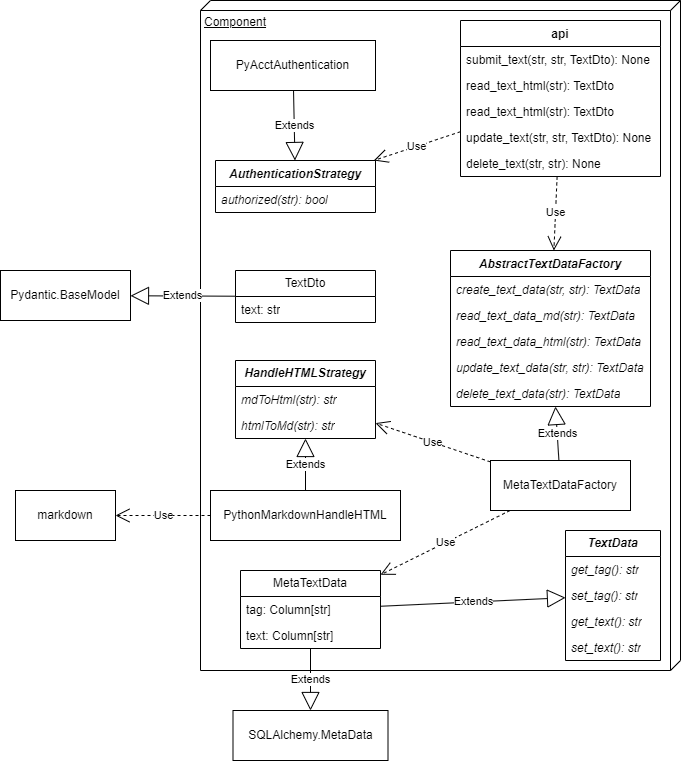

The diagram above was exported from draw.io. Its source (the exported page's mxGraphModel, read from the mxfile embedded in the PNG):
<mxGraphModel dx="2819" dy="2025" grid="1" gridSize="10" guides="1" tooltips="1" connect="1" arrows="1" fold="1" page="1" pageScale="1" pageWidth="850" pageHeight="1100" math="0" shadow="0">
  <root>
    <mxCell id="0" />
    <mxCell id="1" parent="0" />
    <mxCell id="HYmEblx66_SnTRgush_I-81" value="Component" style="verticalAlign=top;align=left;spacingTop=8;spacingLeft=2;spacingRight=12;shape=cube;size=10;direction=south;fontStyle=4;html=1;whiteSpace=wrap;" vertex="1" parent="1">
      <mxGeometry x="140" y="-410" width="480" height="670" as="geometry" />
    </mxCell>
    <mxCell id="HYmEblx66_SnTRgush_I-1" value="&lt;i&gt;AuthenticationStrategy&lt;/i&gt;" style="swimlane;fontStyle=1;align=center;verticalAlign=top;childLayout=stackLayout;horizontal=1;startSize=26;horizontalStack=0;resizeParent=1;resizeParentMax=0;resizeLast=0;collapsible=1;marginBottom=0;whiteSpace=wrap;html=1;" vertex="1" parent="1">
      <mxGeometry x="155" y="-250" width="160" height="52" as="geometry" />
    </mxCell>
    <mxCell id="HYmEblx66_SnTRgush_I-4" value="authorized(str): bool" style="text;strokeColor=none;fillColor=none;align=left;verticalAlign=top;spacingLeft=4;spacingRight=4;overflow=hidden;rotatable=0;points=[[0,0.5],[1,0.5]];portConstraint=eastwest;whiteSpace=wrap;html=1;fontStyle=2" vertex="1" parent="HYmEblx66_SnTRgush_I-1">
      <mxGeometry y="26" width="160" height="26" as="geometry" />
    </mxCell>
    <mxCell id="HYmEblx66_SnTRgush_I-5" value="PyAcctAuthentication" style="html=1;whiteSpace=wrap;" vertex="1" parent="1">
      <mxGeometry x="150" y="-370" width="165" height="50" as="geometry" />
    </mxCell>
    <mxCell id="HYmEblx66_SnTRgush_I-6" value="Extends" style="endArrow=block;endSize=16;endFill=0;html=1;rounded=0;" edge="1" parent="1" source="HYmEblx66_SnTRgush_I-5" target="HYmEblx66_SnTRgush_I-1">
      <mxGeometry width="160" relative="1" as="geometry">
        <mxPoint x="340" y="300" as="sourcePoint" />
        <mxPoint x="500" y="300" as="targetPoint" />
      </mxGeometry>
    </mxCell>
    <mxCell id="HYmEblx66_SnTRgush_I-12" value="SQLAlchemy.MetaData" style="html=1;whiteSpace=wrap;" vertex="1" parent="1">
      <mxGeometry x="172.5" y="300" width="155" height="50" as="geometry" />
    </mxCell>
    <mxCell id="HYmEblx66_SnTRgush_I-13" value="Extends" style="endArrow=block;endSize=16;endFill=0;html=1;rounded=0;" edge="1" parent="1" source="HYmEblx66_SnTRgush_I-32" target="HYmEblx66_SnTRgush_I-12">
      <mxGeometry width="160" relative="1" as="geometry">
        <mxPoint x="888.125" y="30" as="sourcePoint" />
        <mxPoint x="1107.5" y="220" as="targetPoint" />
        <mxPoint as="offset" />
      </mxGeometry>
    </mxCell>
    <mxCell id="HYmEblx66_SnTRgush_I-14" value="&lt;b&gt;&lt;i&gt;HandleHTMLStrategy&lt;/i&gt;&lt;/b&gt;" style="swimlane;fontStyle=0;childLayout=stackLayout;horizontal=1;startSize=26;fillColor=none;horizontalStack=0;resizeParent=1;resizeParentMax=0;resizeLast=0;collapsible=1;marginBottom=0;whiteSpace=wrap;html=1;" vertex="1" parent="1">
      <mxGeometry x="175" y="-50" width="140" height="78" as="geometry" />
    </mxCell>
    <mxCell id="HYmEblx66_SnTRgush_I-15" value="mdToHtml(str): str" style="text;strokeColor=none;fillColor=none;align=left;verticalAlign=top;spacingLeft=4;spacingRight=4;overflow=hidden;rotatable=0;points=[[0,0.5],[1,0.5]];portConstraint=eastwest;whiteSpace=wrap;html=1;fontStyle=2" vertex="1" parent="HYmEblx66_SnTRgush_I-14">
      <mxGeometry y="26" width="140" height="26" as="geometry" />
    </mxCell>
    <mxCell id="HYmEblx66_SnTRgush_I-16" value="htmlToMd(str): str" style="text;strokeColor=none;fillColor=none;align=left;verticalAlign=top;spacingLeft=4;spacingRight=4;overflow=hidden;rotatable=0;points=[[0,0.5],[1,0.5]];portConstraint=eastwest;whiteSpace=wrap;html=1;fontStyle=2" vertex="1" parent="HYmEblx66_SnTRgush_I-14">
      <mxGeometry y="52" width="140" height="26" as="geometry" />
    </mxCell>
    <mxCell id="HYmEblx66_SnTRgush_I-18" value="PythonMarkdownHandleHTML" style="html=1;whiteSpace=wrap;" vertex="1" parent="1">
      <mxGeometry x="150" y="80" width="190" height="50" as="geometry" />
    </mxCell>
    <mxCell id="HYmEblx66_SnTRgush_I-19" value="Extends" style="endArrow=block;endSize=16;endFill=0;html=1;rounded=0;" edge="1" parent="1" source="HYmEblx66_SnTRgush_I-18" target="HYmEblx66_SnTRgush_I-14">
      <mxGeometry width="160" relative="1" as="geometry">
        <mxPoint x="840" y="200" as="sourcePoint" />
        <mxPoint x="1000" y="200" as="targetPoint" />
      </mxGeometry>
    </mxCell>
    <mxCell id="HYmEblx66_SnTRgush_I-24" value="&lt;b style=&quot;&quot;&gt;TextData&lt;/b&gt;" style="swimlane;fontStyle=2;childLayout=stackLayout;horizontal=1;startSize=26;fillColor=none;horizontalStack=0;resizeParent=1;resizeParentMax=0;resizeLast=0;collapsible=1;marginBottom=0;whiteSpace=wrap;html=1;" vertex="1" parent="1">
      <mxGeometry x="505" y="120" width="95" height="130" as="geometry" />
    </mxCell>
    <mxCell id="HYmEblx66_SnTRgush_I-26" value="get_tag(): str" style="text;strokeColor=none;fillColor=none;align=left;verticalAlign=top;spacingLeft=4;spacingRight=4;overflow=hidden;rotatable=0;points=[[0,0.5],[1,0.5]];portConstraint=eastwest;whiteSpace=wrap;html=1;fontStyle=2" vertex="1" parent="HYmEblx66_SnTRgush_I-24">
      <mxGeometry y="26" width="95" height="26" as="geometry" />
    </mxCell>
    <mxCell id="HYmEblx66_SnTRgush_I-27" value="set_tag(): str" style="text;strokeColor=none;fillColor=none;align=left;verticalAlign=top;spacingLeft=4;spacingRight=4;overflow=hidden;rotatable=0;points=[[0,0.5],[1,0.5]];portConstraint=eastwest;whiteSpace=wrap;html=1;fontStyle=2" vertex="1" parent="HYmEblx66_SnTRgush_I-24">
      <mxGeometry y="52" width="95" height="26" as="geometry" />
    </mxCell>
    <mxCell id="HYmEblx66_SnTRgush_I-30" value="get_text(): str" style="text;strokeColor=none;fillColor=none;align=left;verticalAlign=top;spacingLeft=4;spacingRight=4;overflow=hidden;rotatable=0;points=[[0,0.5],[1,0.5]];portConstraint=eastwest;whiteSpace=wrap;html=1;fontStyle=2" vertex="1" parent="HYmEblx66_SnTRgush_I-24">
      <mxGeometry y="78" width="95" height="26" as="geometry" />
    </mxCell>
    <mxCell id="HYmEblx66_SnTRgush_I-31" value="set_text(): str" style="text;strokeColor=none;fillColor=none;align=left;verticalAlign=top;spacingLeft=4;spacingRight=4;overflow=hidden;rotatable=0;points=[[0,0.5],[1,0.5]];portConstraint=eastwest;whiteSpace=wrap;html=1;fontStyle=2" vertex="1" parent="HYmEblx66_SnTRgush_I-24">
      <mxGeometry y="104" width="95" height="26" as="geometry" />
    </mxCell>
    <mxCell id="HYmEblx66_SnTRgush_I-29" value="Extends" style="endArrow=block;endSize=16;endFill=0;html=1;rounded=0;" edge="1" parent="1" source="HYmEblx66_SnTRgush_I-32" target="HYmEblx66_SnTRgush_I-24">
      <mxGeometry width="160" relative="1" as="geometry">
        <mxPoint x="827.5" y="37.49462365591398" as="sourcePoint" />
        <mxPoint x="700" y="100" as="targetPoint" />
      </mxGeometry>
    </mxCell>
    <mxCell id="HYmEblx66_SnTRgush_I-32" value="MetaTextData" style="swimlane;fontStyle=0;childLayout=stackLayout;horizontal=1;startSize=26;fillColor=none;horizontalStack=0;resizeParent=1;resizeParentMax=0;resizeLast=0;collapsible=1;marginBottom=0;whiteSpace=wrap;html=1;" vertex="1" parent="1">
      <mxGeometry x="180" y="160" width="140" height="78" as="geometry" />
    </mxCell>
    <mxCell id="HYmEblx66_SnTRgush_I-33" value="tag: Column[str]" style="text;strokeColor=none;fillColor=none;align=left;verticalAlign=top;spacingLeft=4;spacingRight=4;overflow=hidden;rotatable=0;points=[[0,0.5],[1,0.5]];portConstraint=eastwest;whiteSpace=wrap;html=1;" vertex="1" parent="HYmEblx66_SnTRgush_I-32">
      <mxGeometry y="26" width="140" height="26" as="geometry" />
    </mxCell>
    <mxCell id="HYmEblx66_SnTRgush_I-34" value="text: Column[str]" style="text;strokeColor=none;fillColor=none;align=left;verticalAlign=top;spacingLeft=4;spacingRight=4;overflow=hidden;rotatable=0;points=[[0,0.5],[1,0.5]];portConstraint=eastwest;whiteSpace=wrap;html=1;" vertex="1" parent="HYmEblx66_SnTRgush_I-32">
      <mxGeometry y="52" width="140" height="26" as="geometry" />
    </mxCell>
    <mxCell id="HYmEblx66_SnTRgush_I-40" value="&lt;i&gt;AbstractTextDataFactory&lt;/i&gt;" style="swimlane;fontStyle=1;align=center;verticalAlign=top;childLayout=stackLayout;horizontal=1;startSize=26;horizontalStack=0;resizeParent=1;resizeParentMax=0;resizeLast=0;collapsible=1;marginBottom=0;whiteSpace=wrap;html=1;" vertex="1" parent="1">
      <mxGeometry x="390" y="-160" width="200" height="156" as="geometry" />
    </mxCell>
    <mxCell id="HYmEblx66_SnTRgush_I-43" value="create_text_data(str, str): TextData" style="text;strokeColor=none;fillColor=none;align=left;verticalAlign=top;spacingLeft=4;spacingRight=4;overflow=hidden;rotatable=0;points=[[0,0.5],[1,0.5]];portConstraint=eastwest;whiteSpace=wrap;html=1;fontStyle=2" vertex="1" parent="HYmEblx66_SnTRgush_I-40">
      <mxGeometry y="26" width="200" height="26" as="geometry" />
    </mxCell>
    <mxCell id="HYmEblx66_SnTRgush_I-44" value="read_text_data_md(str): TextData" style="text;strokeColor=none;fillColor=none;align=left;verticalAlign=top;spacingLeft=4;spacingRight=4;overflow=hidden;rotatable=0;points=[[0,0.5],[1,0.5]];portConstraint=eastwest;whiteSpace=wrap;html=1;fontStyle=2" vertex="1" parent="HYmEblx66_SnTRgush_I-40">
      <mxGeometry y="52" width="200" height="26" as="geometry" />
    </mxCell>
    <mxCell id="HYmEblx66_SnTRgush_I-45" value="read_text_data_html(str): TextData" style="text;strokeColor=none;fillColor=none;align=left;verticalAlign=top;spacingLeft=4;spacingRight=4;overflow=hidden;rotatable=0;points=[[0,0.5],[1,0.5]];portConstraint=eastwest;whiteSpace=wrap;html=1;fontStyle=2" vertex="1" parent="HYmEblx66_SnTRgush_I-40">
      <mxGeometry y="78" width="200" height="26" as="geometry" />
    </mxCell>
    <mxCell id="HYmEblx66_SnTRgush_I-46" value="update_text_data(str, str): TextData" style="text;strokeColor=none;fillColor=none;align=left;verticalAlign=top;spacingLeft=4;spacingRight=4;overflow=hidden;rotatable=0;points=[[0,0.5],[1,0.5]];portConstraint=eastwest;whiteSpace=wrap;html=1;fontStyle=2" vertex="1" parent="HYmEblx66_SnTRgush_I-40">
      <mxGeometry y="104" width="200" height="26" as="geometry" />
    </mxCell>
    <mxCell id="HYmEblx66_SnTRgush_I-47" value="delete_text_data(str): TextData" style="text;strokeColor=none;fillColor=none;align=left;verticalAlign=top;spacingLeft=4;spacingRight=4;overflow=hidden;rotatable=0;points=[[0,0.5],[1,0.5]];portConstraint=eastwest;whiteSpace=wrap;html=1;fontStyle=2" vertex="1" parent="HYmEblx66_SnTRgush_I-40">
      <mxGeometry y="130" width="200" height="26" as="geometry" />
    </mxCell>
    <mxCell id="HYmEblx66_SnTRgush_I-48" value="MetaTextDataFactory" style="html=1;whiteSpace=wrap;" vertex="1" parent="1">
      <mxGeometry x="430" y="50" width="140" height="50" as="geometry" />
    </mxCell>
    <mxCell id="HYmEblx66_SnTRgush_I-49" value="Extends" style="endArrow=block;endSize=16;endFill=0;html=1;rounded=0;" edge="1" parent="1" source="HYmEblx66_SnTRgush_I-48" target="HYmEblx66_SnTRgush_I-40">
      <mxGeometry width="160" relative="1" as="geometry">
        <mxPoint x="740" y="-10" as="sourcePoint" />
        <mxPoint x="900" y="-10" as="targetPoint" />
      </mxGeometry>
    </mxCell>
    <mxCell id="HYmEblx66_SnTRgush_I-50" value="Use" style="endArrow=open;endSize=12;dashed=1;html=1;rounded=0;" edge="1" parent="1" source="HYmEblx66_SnTRgush_I-48" target="HYmEblx66_SnTRgush_I-14">
      <mxGeometry width="160" relative="1" as="geometry">
        <mxPoint x="440" y="290" as="sourcePoint" />
        <mxPoint x="600" y="290" as="targetPoint" />
      </mxGeometry>
    </mxCell>
    <mxCell id="HYmEblx66_SnTRgush_I-51" value="api" style="swimlane;fontStyle=1;align=center;verticalAlign=top;childLayout=stackLayout;horizontal=1;startSize=26;horizontalStack=0;resizeParent=1;resizeParentMax=0;resizeLast=0;collapsible=1;marginBottom=0;whiteSpace=wrap;html=1;" vertex="1" parent="1">
      <mxGeometry x="400" y="-390" width="200" height="156" as="geometry" />
    </mxCell>
    <mxCell id="HYmEblx66_SnTRgush_I-54" value="submit_text(str, str, TextDto): None" style="text;strokeColor=none;fillColor=none;align=left;verticalAlign=top;spacingLeft=4;spacingRight=4;overflow=hidden;rotatable=0;points=[[0,0.5],[1,0.5]];portConstraint=eastwest;whiteSpace=wrap;html=1;" vertex="1" parent="HYmEblx66_SnTRgush_I-51">
      <mxGeometry y="26" width="200" height="26" as="geometry" />
    </mxCell>
    <mxCell id="HYmEblx66_SnTRgush_I-57" value="read_text_html(str): TextDto" style="text;strokeColor=none;fillColor=none;align=left;verticalAlign=top;spacingLeft=4;spacingRight=4;overflow=hidden;rotatable=0;points=[[0,0.5],[1,0.5]];portConstraint=eastwest;whiteSpace=wrap;html=1;" vertex="1" parent="HYmEblx66_SnTRgush_I-51">
      <mxGeometry y="52" width="200" height="26" as="geometry" />
    </mxCell>
    <mxCell id="HYmEblx66_SnTRgush_I-59" value="read_text_html(str): TextDto" style="text;strokeColor=none;fillColor=none;align=left;verticalAlign=top;spacingLeft=4;spacingRight=4;overflow=hidden;rotatable=0;points=[[0,0.5],[1,0.5]];portConstraint=eastwest;whiteSpace=wrap;html=1;" vertex="1" parent="HYmEblx66_SnTRgush_I-51">
      <mxGeometry y="78" width="200" height="26" as="geometry" />
    </mxCell>
    <mxCell id="HYmEblx66_SnTRgush_I-64" value="update_text(str, str, TextDto): None" style="text;strokeColor=none;fillColor=none;align=left;verticalAlign=top;spacingLeft=4;spacingRight=4;overflow=hidden;rotatable=0;points=[[0,0.5],[1,0.5]];portConstraint=eastwest;whiteSpace=wrap;html=1;" vertex="1" parent="HYmEblx66_SnTRgush_I-51">
      <mxGeometry y="104" width="200" height="26" as="geometry" />
    </mxCell>
    <mxCell id="HYmEblx66_SnTRgush_I-65" value="delete_text(str, str): None" style="text;strokeColor=none;fillColor=none;align=left;verticalAlign=top;spacingLeft=4;spacingRight=4;overflow=hidden;rotatable=0;points=[[0,0.5],[1,0.5]];portConstraint=eastwest;whiteSpace=wrap;html=1;" vertex="1" parent="HYmEblx66_SnTRgush_I-51">
      <mxGeometry y="130" width="200" height="26" as="geometry" />
    </mxCell>
    <mxCell id="HYmEblx66_SnTRgush_I-55" value="Use" style="endArrow=open;endSize=12;dashed=1;html=1;rounded=0;" edge="1" parent="1" source="HYmEblx66_SnTRgush_I-51" target="HYmEblx66_SnTRgush_I-1">
      <mxGeometry width="160" relative="1" as="geometry">
        <mxPoint x="540" y="-230" as="sourcePoint" />
        <mxPoint x="700" y="-210" as="targetPoint" />
      </mxGeometry>
    </mxCell>
    <mxCell id="HYmEblx66_SnTRgush_I-56" value="Use" style="endArrow=open;endSize=12;dashed=1;html=1;rounded=0;" edge="1" parent="1" source="HYmEblx66_SnTRgush_I-51" target="HYmEblx66_SnTRgush_I-40">
      <mxGeometry width="160" relative="1" as="geometry">
        <mxPoint x="540" y="-210" as="sourcePoint" />
        <mxPoint x="700" y="-210" as="targetPoint" />
      </mxGeometry>
    </mxCell>
    <mxCell id="HYmEblx66_SnTRgush_I-58" value="Use" style="endArrow=open;endSize=12;dashed=1;html=1;rounded=0;" edge="1" parent="1" source="HYmEblx66_SnTRgush_I-48" target="HYmEblx66_SnTRgush_I-32">
      <mxGeometry width="160" relative="1" as="geometry">
        <mxPoint x="540" y="90" as="sourcePoint" />
        <mxPoint x="700" y="90" as="targetPoint" />
      </mxGeometry>
    </mxCell>
    <mxCell id="HYmEblx66_SnTRgush_I-69" value="TextDto" style="swimlane;fontStyle=0;childLayout=stackLayout;horizontal=1;startSize=26;fillColor=none;horizontalStack=0;resizeParent=1;resizeParentMax=0;resizeLast=0;collapsible=1;marginBottom=0;whiteSpace=wrap;html=1;" vertex="1" parent="1">
      <mxGeometry x="175" y="-140" width="140" height="52" as="geometry" />
    </mxCell>
    <mxCell id="HYmEblx66_SnTRgush_I-70" value="text: str" style="text;strokeColor=none;fillColor=none;align=left;verticalAlign=top;spacingLeft=4;spacingRight=4;overflow=hidden;rotatable=0;points=[[0,0.5],[1,0.5]];portConstraint=eastwest;whiteSpace=wrap;html=1;" vertex="1" parent="HYmEblx66_SnTRgush_I-69">
      <mxGeometry y="26" width="140" height="26" as="geometry" />
    </mxCell>
    <mxCell id="HYmEblx66_SnTRgush_I-75" value="Pydantic.BaseModel" style="html=1;whiteSpace=wrap;" vertex="1" parent="1">
      <mxGeometry x="-60" y="-140" width="130" height="50" as="geometry" />
    </mxCell>
    <mxCell id="HYmEblx66_SnTRgush_I-77" value="Extends" style="endArrow=block;endSize=16;endFill=0;html=1;rounded=0;" edge="1" parent="1" source="HYmEblx66_SnTRgush_I-69" target="HYmEblx66_SnTRgush_I-75">
      <mxGeometry width="160" relative="1" as="geometry">
        <mxPoint x="30" y="-118" as="sourcePoint" />
        <mxPoint x="-100" y="-89" as="targetPoint" />
      </mxGeometry>
    </mxCell>
    <mxCell id="HYmEblx66_SnTRgush_I-78" value="markdown" style="html=1;whiteSpace=wrap;" vertex="1" parent="1">
      <mxGeometry x="-45" y="80" width="100" height="50" as="geometry" />
    </mxCell>
    <mxCell id="HYmEblx66_SnTRgush_I-80" value="Use" style="endArrow=open;endSize=12;dashed=1;html=1;rounded=0;" edge="1" parent="1" source="HYmEblx66_SnTRgush_I-18" target="HYmEblx66_SnTRgush_I-78">
      <mxGeometry width="160" relative="1" as="geometry">
        <mxPoint x="430" y="100" as="sourcePoint" />
        <mxPoint x="590" y="100" as="targetPoint" />
      </mxGeometry>
    </mxCell>
  </root>
</mxGraphModel>